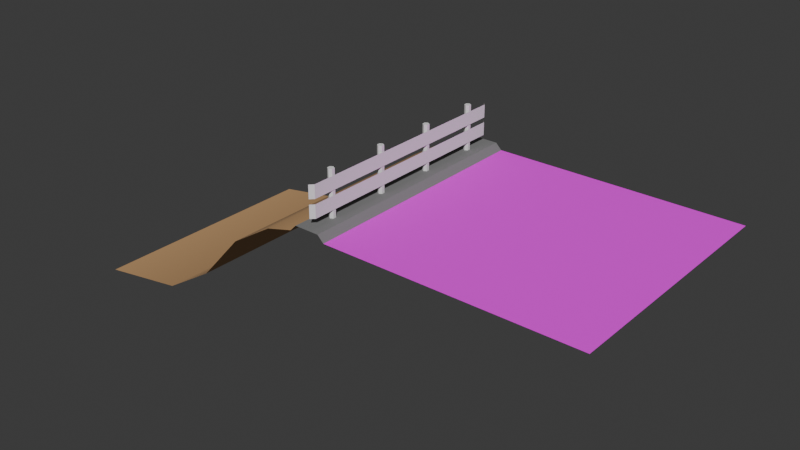 # Source: beach.blend  (saved by Blender 4.5.91; exported with 4.5.12 LTS)
import bpy
from mathutils import Matrix  # noqa: F401  (used for matrix-valued properties, if any)

bpy.ops.wm.read_factory_settings(use_empty=True)
scene = bpy.context.scene
scene.name = 'Scene'

# ---- collections
col_collection = bpy.data.collections.new('Collection'); scene.collection.children.link(col_collection)

# ---- images (referenced by path relative to the original .blend; pixels are not part of the script)
import os
ASSET_DIR = os.environ.get("B2B_ASSET_DIR", "")  # directory of the original .blend (textures are referenced by path, not embedded)
HERE = os.path.dirname(os.path.abspath(__file__))  # packed textures are extracted next to this script under _unpacked/

def load_image(name, relpath, width, height, colorspace="sRGB"):
    """Load a texture the original file referenced (path relative to the .blend, or extracted next to this script)."""
    p = next((c for c in (os.path.join(HERE, relpath), os.path.join(ASSET_DIR, relpath)) if relpath and os.path.exists(c)), "")
    if p:
        img = bpy.data.images.load(p, check_existing=True)
        img.name = name
    else:  # same state as the original file: an image datablock whose file is absent (Cycles renders it pink)
        img = bpy.data.images.new(name, width, height)
        img.source = "FILE"
        img.filepath = "//" + (relpath or name)
    img.colorspace_settings.name = colorspace
    return img
img_road_png = load_image('road.png', 'road.png', 1024, 1024, 'sRGB')

# ---- materials (node trees are filled in below, after node groups)
mat_road = bpy.data.materials.new('Road')
mat_curb = bpy.data.materials.new('Curb')
mat_sand = bpy.data.materials.new('Sand')
mat_metal = bpy.data.materials.new('Metal')

# ---- material node trees
mat_road.use_nodes = True; mat_road.node_tree.nodes.clear()
_N = mat_road.node_tree.nodes; _L = mat_road.node_tree.links
n0 = _N.new('ShaderNodeBsdfPrincipled'); n0.name = 'Principled BSDF'; n0.location = (-200, 100)
n0.inputs[2].default_value = 1.0
n1 = _N.new('ShaderNodeOutputMaterial'); n1.name = 'Material Output'; n1.location = (200, 100)
n2 = _N.new('ShaderNodeTexImage'); n2.name = 'Image Texture'; n2.location = (-598, 72)
n2.image = img_road_png
_L.new(n0.outputs[0], n1.inputs[0])
_L.new(n2.outputs[0], n0.inputs[0])
n1.is_active_output = True
mat_curb.use_nodes = True; mat_curb.node_tree.nodes.clear()
_N = mat_curb.node_tree.nodes; _L = mat_curb.node_tree.links
n0 = _N.new('ShaderNodeBsdfPrincipled'); n0.name = 'Principled BSDF'; n0.location = (-200, 100)
n0.inputs[0].default_value = (0.2054, 0.2054, 0.2054, 1.0)
n0.inputs[2].default_value = 1.0
n1 = _N.new('ShaderNodeOutputMaterial'); n1.name = 'Material Output'; n1.location = (200, 100)
_L.new(n0.outputs[0], n1.inputs[0])
n1.is_active_output = True
mat_sand.use_nodes = True; mat_sand.node_tree.nodes.clear()
_N = mat_sand.node_tree.nodes; _L = mat_sand.node_tree.links
n0 = _N.new('ShaderNodeBsdfPrincipled'); n0.name = 'Principled BSDF'; n0.location = (-200, 100)
n0.inputs[0].default_value = (0.5732, 0.3366, 0.1519, 1.0)
n0.inputs[2].default_value = 1.0
n1 = _N.new('ShaderNodeOutputMaterial'); n1.name = 'Material Output'; n1.location = (200, 100)
_L.new(n0.outputs[0], n1.inputs[0])
n1.is_active_output = True
mat_metal.use_nodes = True; mat_metal.node_tree.nodes.clear()
_N = mat_metal.node_tree.nodes; _L = mat_metal.node_tree.links
n0 = _N.new('ShaderNodeBsdfPrincipled'); n0.name = 'Principled BSDF'; n0.location = (-200, 100)
n0.inputs[0].default_value = (0.7912, 0.7912, 0.7912, 1.0)
n0.inputs[2].default_value = 1.0
n1 = _N.new('ShaderNodeOutputMaterial'); n1.name = 'Material Output'; n1.location = (200, 100)
_L.new(n0.outputs[0], n1.inputs[0])
n1.is_active_output = True

# ---- world
world_world = bpy.data.worlds.new('World'); scene.world = world_world
world_world.use_nodes = True; world_world.node_tree.nodes.clear()
_N = world_world.node_tree.nodes; _L = world_world.node_tree.links
n0 = _N.new('ShaderNodeOutputWorld'); n0.name = 'World Output'; n0.location = (200, 100)
n1 = _N.new('ShaderNodeBackground'); n1.name = 'Background'; n1.location = (-200, 100)
n1.inputs[0].default_value = (0.05088, 0.05088, 0.05088, 1.0)
_L.new(n1.outputs[0], n0.inputs[0])
n0.is_active_output = True
world_world.color = (0.05088, 0.05088, 0.05088)
world_world.sun_shadow_jitter_overblur = 0.0

# ---- meshes
me_plane = bpy.data.meshes.new('Plane')
me_plane.from_pydata([(-1.0, -1.0, 0.0), (1.0, -1.0, 0.0), (-1.0, 1.0, 0.0), (1.0, 1.0, 0.0), (-1.05, -1.0, 0.05), (-1.05, 1.0, 0.05), (-1.25, -1.0, 0.05), (-1.25, 1.0, 0.05), (-1.3, -1.0, 0.0), (-1.3, 1.0, 0.0), (-1.518, -1.0, -0.0588), (-1.518, 1.0, -0.0588), (-1.865, -1.0, -0.2764), (-1.865, 1.0, -0.2764), (-2.217, -1.0, -0.6645), (-2.217, 1.0, -0.6645), (-2.641, -1.0, -0.9291), (-2.641, 1.0, -0.9291), (-3.37, -1.0, -1.047), (-3.37, 1.0, -1.047)], [], [(0, 1, 3, 2), (0, 2, 5, 4), (4, 5, 7, 6), (6, 7, 9, 8), (8, 9, 11, 10), (10, 11, 13, 12), (12, 13, 15, 14), (14, 15, 17, 16), (16, 17, 19, 18)])
me_plane.polygons.foreach_set('use_smooth', [True] * 9)
me_plane.polygons.foreach_set('material_index', [0, 1, 1, 1, 2, 2, 2, 2, 2])
_k = set([(0, 2), (4, 5), (6, 7), (8, 9)])
me_plane.attributes.new('sharp_edge', 'BOOLEAN', 'EDGE').data.foreach_set('value', [ (min(e.vertices), max(e.vertices)) in _k for e in me_plane.edges])
_uv = me_plane.uv_layers.new(name='UVMap')
_uv.uv.foreach_set('vector', [0.0, 0.0, 1.0, 0.0, 1.0, 1.0, 0.0, 1.0, 0.0, 0.0, 0.0, 1.0, 0.0, 1.0, 0.0, 0.0, 0.0, 0.0, 0.0, 1.0, 0.0, 1.0, 0.0, 0.0, 0.0, 0.0, 0.0, 1.0, 0.0, 1.0, 0.0, 0.0, 0.0, 0.0, 0.0, 1.0, 0.0, 1.0, 0.0, 0.0, 0.0, 0.0, 0.0, 1.0, 0.0, 1.0, 0.0, 0.0, 0.0, 0.0, 0.0, 1.0, 0.0, 1.0, 0.0, 0.0, 0.0, 0.0, 0.0, 1.0, 0.0, 1.0, 0.0, 0.0, 0.0, 0.0, 0.0, 1.0, 0.0, 1.0, 0.0, 0.0])
me_plane.materials.append(mat_road)
me_plane.materials.append(mat_curb)
me_plane.materials.append(mat_sand)
me_plane.update()
me_plane_002 = bpy.data.meshes.new('Plane.002')
me_plane_002.from_pydata([(-0.1051, -1.868, -6.756e-08), (0.1051, -1.868, 6.756e-08), (-0.1051, 1.868, -6.756e-08), (0.1051, 1.868, 6.756e-08), (-0.1051, -1.927, -0.05744), (0.1051, -1.927, -0.05744), (-0.1051, 1.927, -0.05744), (0.1051, 1.927, -0.05744), (0.3102, -1.45, -0.05), (-0.4898, -1.45, -0.05), (0.3102, -1.475, -0.006699), (-0.4898, -1.475, -0.006699), (0.3102, -1.525, -0.006699), (-0.4898, -1.525, -0.006699), (0.3102, -1.55, -0.05), (-0.4898, -1.55, -0.05), (0.3102, -1.525, -0.0933), (-0.4898, -1.525, -0.0933), (0.3102, -1.475, -0.0933), (-0.4898, -1.475, -0.0933), (0.3102, -0.45, -0.05), (-0.4898, -0.45, -0.05), (0.3102, -0.475, -0.006699), (-0.4898, -0.475, -0.006699), (0.3102, -0.525, -0.006699), (-0.4898, -0.525, -0.006699), (0.3102, -0.55, -0.05), (-0.4898, -0.55, -0.05), (0.3102, -0.525, -0.0933), (-0.4898, -0.525, -0.0933), (0.3102, -0.475, -0.0933), (-0.4898, -0.475, -0.0933), (0.3102, 0.55, -0.05), (-0.4898, 0.55, -0.05), (0.3102, 0.525, -0.006699), (-0.4898, 0.525, -0.006699), (0.3102, 0.475, -0.006699), (-0.4898, 0.475, -0.006699), (0.3102, 0.45, -0.05), (-0.4898, 0.45, -0.05), (0.3102, 0.475, -0.0933), (-0.4898, 0.475, -0.0933), (0.3102, 0.525, -0.0933), (-0.4898, 0.525, -0.0933), (0.3102, 1.55, -0.05), (-0.4898, 1.55, -0.05), (0.3102, 1.525, -0.006699), (-0.4898, 1.525, -0.006699), (0.3102, 1.475, -0.006699), (-0.4898, 1.475, -0.006699), (0.3102, 1.45, -0.05), (-0.4898, 1.45, -0.05), (0.3102, 1.475, -0.0933), (-0.4898, 1.475, -0.0933), (0.3102, 1.525, -0.0933), (-0.4898, 1.525, -0.0933), (-0.3933, -1.868, -6.756e-08), (-0.1831, -1.868, 6.756e-08), (-0.3933, 1.868, -6.756e-08), (-0.1831, 1.868, 6.756e-08), (-0.3933, -1.927, -0.05744), (-0.1831, -1.927, -0.05744), (-0.3933, 1.927, -0.05744), (-0.1831, 1.927, -0.05744)], [], [(0, 1, 3, 2), (2, 3, 7, 6), (1, 0, 4, 5), (8, 9, 11, 10), (10, 11, 13, 12), (12, 13, 15, 14), (14, 15, 17, 16), (11, 9, 19, 17, 15, 13), (16, 17, 19, 18), (18, 19, 9, 8), (8, 10, 12, 14, 16, 18), (20, 21, 23, 22), (22, 23, 25, 24), (24, 25, 27, 26), (26, 27, 29, 28), (23, 21, 31, 29, 27, 25), (28, 29, 31, 30), (30, 31, 21, 20), (20, 22, 24, 26, 28, 30), (32, 33, 35, 34), (34, 35, 37, 36), (36, 37, 39, 38), (38, 39, 41, 40), (35, 33, 43, 41, 39, 37), (40, 41, 43, 42), (42, 43, 33, 32), (32, 34, 36, 38, 40, 42), (44, 45, 47, 46), (46, 47, 49, 48), (48, 49, 51, 50), (50, 51, 53, 52), (47, 45, 55, 53, 51, 49), (52, 53, 55, 54), (54, 55, 45, 44), (44, 46, 48, 50, 52, 54), (56, 57, 59, 58), (58, 59, 63, 62), (57, 56, 60, 61)])
_uv = me_plane_002.uv_layers.new(name='UVMap')
_uv.uv.foreach_set('vector', [0.0, 0.0, 1.0, 0.0, 1.0, 1.0, 0.0, 1.0, 0.0, 1.0, 1.0, 1.0, 1.0, 1.0, 0.0, 1.0, 1.0, 0.0, 0.0, 0.0, 0.0, 0.0, 1.0, 0.0, 1.0, 0.5, 1.0, 1.0, 0.8333, 1.0, 0.8333, 0.5, 0.8333, 0.5, 0.8333, 1.0, 0.6667, 1.0, 0.6667, 0.5, 0.6667, 0.5, 0.6667, 1.0, 0.5, 1.0, 0.5, 0.5, 0.5, 0.5, 0.5, 1.0, 0.3333, 1.0, 0.3333, 0.5, 0.4578, 0.37, 0.25, 0.49, 0.04215, 0.37, 0.04215, 0.13, 0.25, 0.01, 0.4578, 0.13, 0.3333, 0.5, 0.3333, 1.0, 0.1667, 1.0, 0.1667, 0.5, 0.1667, 0.5, 0.1667, 1.0, -8.941e-08, 1.0, -8.941e-08, 0.5, 0.75, 0.49, 0.9578, 0.37, 0.9578, 0.13, 0.75, 0.01, 0.5422, 0.13, 0.5422, 0.37, 1.0, 0.5, 1.0, 1.0, 0.8333, 1.0, 0.8333, 0.5, 0.8333, 0.5, 0.8333, 1.0, 0.6667, 1.0, 0.6667, 0.5, 0.6667, 0.5, 0.6667, 1.0, 0.5, 1.0, 0.5, 0.5, 0.5, 0.5, 0.5, 1.0, 0.3333, 1.0, 0.3333, 0.5, 0.4578, 0.37, 0.25, 0.49, 0.04215, 0.37, 0.04215, 0.13, 0.25, 0.01, 0.4578, 0.13, 0.3333, 0.5, 0.3333, 1.0, 0.1667, 1.0, 0.1667, 0.5, 0.1667, 0.5, 0.1667, 1.0, -8.941e-08, 1.0, -8.941e-08, 0.5, 0.75, 0.49, 0.9578, 0.37, 0.9578, 0.13, 0.75, 0.01, 0.5422, 0.13, 0.5422, 0.37, 1.0, 0.5, 1.0, 1.0, 0.8333, 1.0, 0.8333, 0.5, 0.8333, 0.5, 0.8333, 1.0, 0.6667, 1.0, 0.6667, 0.5, 0.6667, 0.5, 0.6667, 1.0, 0.5, 1.0, 0.5, 0.5, 0.5, 0.5, 0.5, 1.0, 0.3333, 1.0, 0.3333, 0.5, 0.4578, 0.37, 0.25, 0.49, 0.04215, 0.37, 0.04215, 0.13, 0.25, 0.01, 0.4578, 0.13, 0.3333, 0.5, 0.3333, 1.0, 0.1667, 1.0, 0.1667, 0.5, 0.1667, 0.5, 0.1667, 1.0, -8.941e-08, 1.0, -8.941e-08, 0.5, 0.75, 0.49, 0.9578, 0.37, 0.9578, 0.13, 0.75, 0.01, 0.5422, 0.13, 0.5422, 0.37, 1.0, 0.5, 1.0, 1.0, 0.8333, 1.0, 0.8333, 0.5, 0.8333, 0.5, 0.8333, 1.0, 0.6667, 1.0, 0.6667, 0.5, 0.6667, 0.5, 0.6667, 1.0, 0.5, 1.0, 0.5, 0.5, 0.5, 0.5, 0.5, 1.0, 0.3333, 1.0, 0.3333, 0.5, 0.4578, 0.37, 0.25, 0.49, 0.04215, 0.37, 0.04215, 0.13, 0.25, 0.01, 0.4578, 0.13, 0.3333, 0.5, 0.3333, 1.0, 0.1667, 1.0, 0.1667, 0.5, 0.1667, 0.5, 0.1667, 1.0, -8.941e-08, 1.0, -8.941e-08, 0.5, 0.75, 0.49, 0.9578, 0.37, 0.9578, 0.13, 0.75, 0.01, 0.5422, 0.13, 0.5422, 0.37, 0.0, 0.0, 1.0, 0.0, 1.0, 1.0, 0.0, 1.0, 0.0, 1.0, 1.0, 1.0, 1.0, 1.0, 0.0, 1.0, 1.0, 0.0, 0.0, 0.0, 0.0, 0.0, 1.0, 0.0])
me_plane_002.materials.append(mat_metal)
me_plane_002.update()

# ---- objects
ob_plane = bpy.data.objects.new('Plane', me_plane)
ob_plane_002 = bpy.data.objects.new('Plane.002', me_plane_002)

# ---- transforms, parenting, visibility, modifiers, constraints
ob_plane.location = (0.0, 0.0, 0.0)
ob_plane.scale = (2.0, 2.0, 2.0)
ob_plane_002.location = (-2.25, 0.0, 0.3371)
ob_plane_002.rotation_euler = (-0.0, 1.571, 0.0)

# ---- collection membership
col_collection.objects.link(ob_plane)
col_collection.objects.link(ob_plane_002)

# ---- scene / render settings (as saved in the file)
scene.frame_start = 1; scene.frame_end = 250; scene.frame_set(1)
scene.render.engine = 'BLENDER_EEVEE_NEXT'
bpy.context.view_layer.update()

# ---- added for rendering (the .blend has no active camera and no usable light): camera, sun
cam_auto = bpy.data.cameras.new('AutoCamera')
cam_auto.lens = 50.0
cam_auto.sensor_width = 36.0
cam_auto.clip_end = 1000.0
ob_auto_camera = bpy.data.objects.new('AutoCamera', cam_auto)
scene.collection.objects.link(ob_auto_camera)
ob_auto_camera.location = (6.92438, -11.1531, 6.80212)
ob_auto_camera.rotation_euler = (1.09748, -7.21219e-08, 0.694738)
scene.camera = ob_auto_camera
light_auto_sun = bpy.data.lights.new('AutoSun', 'SUN')
light_auto_sun.energy = 3.0
light_auto_sun.angle = 0.0523599
ob_auto_sun = bpy.data.objects.new('AutoSun', light_auto_sun)
scene.collection.objects.link(ob_auto_sun)
ob_auto_sun.rotation_euler = (0.872665, 0.174533, 0.523599)
bpy.context.view_layer.update()
